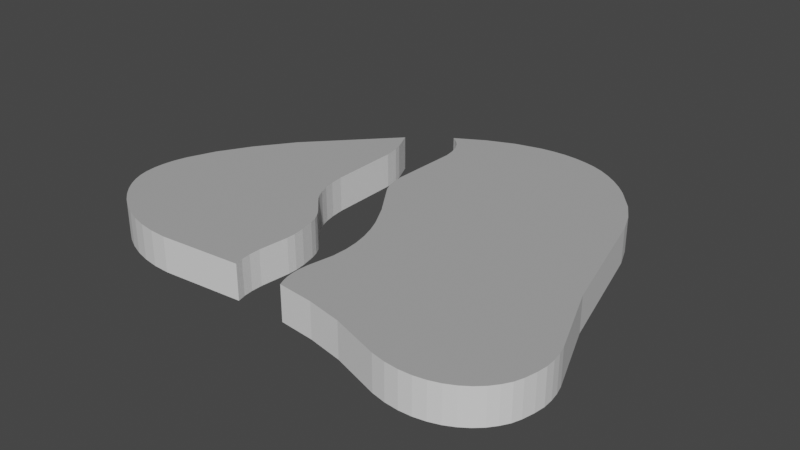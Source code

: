 # Source: 4.blend  (saved by Blender 2.83.19; exported with 4.5.12 LTS)
import bpy
from mathutils import Matrix  # noqa: F401  (used for matrix-valued properties, if any)

bpy.ops.wm.read_factory_settings(use_empty=True)
scene = bpy.context.scene
scene.name = 'Scene'

# ---- collections
col_collection = bpy.data.collections.new('Collection'); scene.collection.children.link(col_collection)
col_recurso_1_svg = bpy.data.collections.new('Recurso 1.svg'); scene.collection.children.link(col_recurso_1_svg)
col_recurso_2_svg = bpy.data.collections.new('Recurso 2.svg'); scene.collection.children.link(col_recurso_2_svg)
col_recurso_3_svg = bpy.data.collections.new('Recurso 3.svg'); scene.collection.children.link(col_recurso_3_svg)
col_recurso_4_svg = bpy.data.collections.new('Recurso 4.svg'); scene.collection.children.link(col_recurso_4_svg)
col_recurso_5_svg = bpy.data.collections.new('Recurso 5.svg'); scene.collection.children.link(col_recurso_5_svg)

# ---- materials (node trees are filled in below, after node groups)
mat_top = bpy.data.materials.new('top')
mat_top.use_transparent_shadow = False
mat_top.diffuse_color = (0.4109, 0.4109, 0.4109, 1.0)
mat_border = bpy.data.materials.new('border')
mat_border.use_transparent_shadow = False

# ---- material node trees
mat_border.use_nodes = True; mat_border.node_tree.nodes.clear()
_N = mat_border.node_tree.nodes; _L = mat_border.node_tree.links
n0 = _N.new('ShaderNodeBsdfPrincipled'); n0.name = 'Principled BSDF'; n0.location = (10, 300)
n0.distribution = 'GGX'
n0.subsurface_method = 'BURLEY'
n0.inputs[3].default_value = 1.45
n0.inputs[27].default_value = (0.0, 0.0, 0.0, 1.0)
n0.inputs[28].default_value = 1.0
n1 = _N.new('ShaderNodeOutputMaterial'); n1.name = 'Material Output'; n1.location = (300, 300)
_L.new(n0.outputs[0], n1.inputs[0])
n1.is_active_output = True

# ---- world
world_world = bpy.data.worlds.new('World'); scene.world = world_world
world_world.use_nodes = True; world_world.node_tree.nodes.clear()
_N = world_world.node_tree.nodes; _L = world_world.node_tree.links
n0 = _N.new('ShaderNodeOutputWorld'); n0.name = 'World Output'; n0.location = (300, 300)
n1 = _N.new('ShaderNodeBackground'); n1.name = 'Background'; n1.location = (10, 300)
n1.inputs[0].default_value = (0.05088, 0.05088, 0.05088, 1.0)
_L.new(n1.outputs[0], n0.inputs[0])
n0.is_active_output = True
world_world.color = (0.05088, 0.05088, 0.05088)
world_world.use_sun_shadow = False
world_world.sun_shadow_jitter_overblur = 0.0

# ---- meshes
me_curve_003 = bpy.data.meshes.new('Curve.003')
me_curve_003.from_pydata([(0.05687, 0.01714, 0.0), (0.05776, 0.02562, 0.0), (0.05776, 0.02819, 0.0), (0.05736, 0.03132, 0.0), (0.05641, 0.0354, 0.0), (0.05566, 0.03754, 0.0), (0.0547, 0.03931, 0.0), (0.05358, 0.04081, 0.0), (0.04847, 0.04628, 0.0), (0.04725, 0.04803, 0.0), (0.04616, 0.05014, 0.0), (0.04524, 0.05271, 0.0), (0.04452, 0.05584, 0.0), (0.04406, 0.05965, 0.0), (0.04367, 0.07992, 0.0), (0.04295, 0.08427, 0.0), (0.04225, 0.08655, 0.0), (0.03948, 0.09264, 0.0), (0.01781, 0.06972, 0.0), (0.01013, 0.05927, 0.0), (0.004758, 0.05003, 0.0), (0.001483, 0.04194, 0.0), (0.000563, 0.03829, 0.0), (8.528e-05, 0.0349, 0.0), (2.286e-05, 0.03176, 0.0), (0.0003487, 0.02885, 0.0), (0.001036, 0.02617, 0.0), (0.002045, 0.02378, 0.0), (0.003497, 0.02133, 0.0), (0.005376, 0.01887, 0.0), (0.007668, 0.01648, 0.0), (0.01036, 0.01422, 0.0), (0.01344, 0.01214, 0.0), (0.01688, 0.01032, 0.0), (0.02069, 0.008815, 0.0), (0.02483, 0.007687, 0.0), (0.02931, 0.007, 0.0), (0.03409, 0.006817, 0.0), (0.05781, 0.008829, 0.0), (0.05718, 0.01125, 0.0), (0.05686, 0.01399, 0.0), (0.1351, 0.01357, 0.0), (0.1359, 0.0169, 0.0), (0.1363, 0.01989, 0.0), (0.1362, 0.02265, 0.0), (0.1358, 0.02527, 0.0), (0.1351, 0.02785, 0.0), (0.1272, 0.04806, 0.0), (0.118, 0.08274, 0.0), (0.1157, 0.08852, 0.0), (0.1127, 0.09367, 0.0), (0.1076, 0.09994, 0.0), (0.1049, 0.1026, 0.0), (0.1021, 0.1049, 0.0), (0.09913, 0.1069, 0.0), (0.09604, 0.1086, 0.0), (0.09282, 0.1099, 0.0), (0.08947, 0.1108, 0.0), (0.086, 0.1114, 0.0), (0.0824, 0.1117, 0.0), (0.07868, 0.1116, 0.0), (0.07483, 0.1112, 0.0), (0.06702, 0.1093, 0.0), (0.05902, 0.106, 0.0), (0.05073, 0.1013, 0.0), (0.05171, 0.1006, 0.0), (0.0529, 0.09961, 0.0), (0.05419, 0.09815, 0.0), (0.05554, 0.09577, 0.0), (0.0564, 0.09306, 0.0), (0.05684, 0.09006, 0.0), (0.05637, 0.07021, 0.0), (0.05666, 0.06724, 0.0), (0.05731, 0.06455, 0.0), (0.05842, 0.06222, 0.0), (0.06529, 0.05196, 0.0), (0.06878, 0.04557, 0.0), (0.07025, 0.04207, 0.0), (0.07143, 0.03837, 0.0), (0.07224, 0.03447, 0.0), (0.07259, 0.03039, 0.0), (0.0724, 0.02611, 0.0), (0.07105, 0.01894, 0.0), (0.07083, 0.01647, 0.0), (0.07089, 0.01423, 0.0), (0.07119, 0.0122, 0.0), (0.07171, 0.01037, 0.0), (0.07239, 0.008722, 0.0), (0.08268, 0.007686, 0.0), (0.09266, 0.005682, 0.0), (0.1063, 0.001145, 0.0), (0.1103, 0.0003067, 0.0), (0.1141, 1.725e-06, 0.0), (0.1176, 0.0001832, 0.0), (0.1209, 0.0008047, 0.0), (0.1239, 0.00182, 0.0), (0.1266, 0.003182, 0.0), (0.129, 0.004844, 0.0), (0.1311, 0.006761, 0.0), (0.1328, 0.008885, 0.0), (0.1342, 0.01117, 0.0), (0.0824, 0.1117, 0.01), (0.07868, 0.1116, 0.01), (0.086, 0.1114, 0.01), (0.07483, 0.1112, 0.01), (0.08947, 0.1108, 0.01), (0.09282, 0.1099, 0.01), (0.06702, 0.1093, 0.01), (0.09604, 0.1086, 0.01), (0.09913, 0.1069, 0.01), (0.05902, 0.106, 0.01), (0.1021, 0.1049, 0.01), (0.1049, 0.1026, 0.01), (0.05073, 0.1013, 0.01), (0.1076, 0.09994, 0.01), (0.05171, 0.1006, 0.01), (0.0529, 0.09961, 0.01), (0.05419, 0.09815, 0.01), (0.05554, 0.09577, 0.01), (0.1127, 0.09367, 0.01), (0.0564, 0.09306, 0.01), (0.05684, 0.09006, 0.01), (0.1157, 0.08852, 0.01), (0.04225, 0.08655, 0.01), (0.03948, 0.09264, 0.01), (0.04295, 0.08427, 0.01), (0.118, 0.08274, 0.01), (0.04367, 0.07992, 0.01), (0.01781, 0.06972, 0.01), (0.05637, 0.07021, 0.01), (0.05666, 0.06724, 0.01), (0.05731, 0.06455, 0.01), (0.05842, 0.06222, 0.01), (0.01013, 0.05927, 0.01), (0.04406, 0.05965, 0.01), (0.04452, 0.05584, 0.01), (0.04524, 0.05271, 0.01), (0.06529, 0.05196, 0.01), (0.004758, 0.05003, 0.01), (0.1272, 0.04806, 0.01), (0.04616, 0.05014, 0.01), (0.04725, 0.04803, 0.01), (0.06878, 0.04557, 0.01), (0.04847, 0.04628, 0.01), (0.001483, 0.04194, 0.01), (0.07025, 0.04207, 0.01), (0.05358, 0.04081, 0.01), (0.07143, 0.03837, 0.01), (0.000563, 0.03829, 0.01), (0.0547, 0.03931, 0.01), (0.05566, 0.03754, 0.01), (0.07224, 0.03447, 0.01), (8.528e-05, 0.0349, 0.01), (0.05641, 0.0354, 0.01), (2.286e-05, 0.03176, 0.01), (0.07259, 0.03039, 0.01), (0.05736, 0.03132, 0.01), (0.0003487, 0.02885, 0.01), (0.1351, 0.02785, 0.01), (0.0724, 0.02611, 0.01), (0.05776, 0.02819, 0.01), (0.001036, 0.02617, 0.01), (0.1358, 0.02527, 0.01), (0.05776, 0.02562, 0.01), (0.002045, 0.02378, 0.01), (0.1362, 0.02265, 0.01), (0.003497, 0.02133, 0.01), (0.1363, 0.01989, 0.01), (0.005376, 0.01887, 0.01), (0.07105, 0.01894, 0.01), (0.1359, 0.0169, 0.01), (0.05687, 0.01714, 0.01), (0.007668, 0.01648, 0.01), (0.07083, 0.01647, 0.01), (0.1351, 0.01357, 0.01), (0.01036, 0.01422, 0.01), (0.07089, 0.01423, 0.01), (0.05686, 0.01399, 0.01), (0.01344, 0.01214, 0.01), (0.1342, 0.01117, 0.01), (0.07119, 0.0122, 0.01), (0.01688, 0.01032, 0.01), (0.05718, 0.01125, 0.01), (0.07171, 0.01037, 0.01), (0.1328, 0.008885, 0.01), (0.02069, 0.008815, 0.01), (0.07239, 0.008722, 0.01), (0.05781, 0.008829, 0.01), (0.1311, 0.006761, 0.01), (0.02483, 0.007687, 0.01), (0.08268, 0.007686, 0.01), (0.02931, 0.007, 0.01), (0.03409, 0.006817, 0.01), (0.129, 0.004844, 0.01), (0.09266, 0.005682, 0.01), (0.1266, 0.003182, 0.01), (0.1239, 0.00182, 0.01), (0.1063, 0.001145, 0.01), (0.1209, 0.0008047, 0.01), (0.1103, 0.0003067, 0.01), (0.1176, 0.0001832, 0.01), (0.1141, 1.725e-06, 0.01)], [], [(55, 54, 53, 52, 51, 50, 49, 48, 47, 46, 45, 44, 43, 42, 41, 100, 99, 98, 97, 96, 95, 94, 93, 92, 91, 90, 89, 88, 87, 86, 85, 84, 83, 82, 81, 80, 79, 78, 77, 76, 75, 74, 73, 72, 71, 70, 69, 68, 67, 66, 65, 64, 63, 62, 61, 60, 59, 58, 57, 56), (39, 38, 37, 36, 35, 34, 33, 32, 31, 30, 29, 28, 27, 26, 25, 24, 23, 22, 21, 20, 19, 18, 17, 16, 15, 14, 13, 12, 11, 10, 9, 8, 7, 6, 5, 4, 3, 2, 1, 0, 40), (108, 106, 105, 103, 101, 102, 104, 107, 110, 113, 115, 116, 117, 118, 120, 121, 129, 130, 131, 132, 137, 142, 145, 147, 151, 155, 159, 169, 173, 176, 180, 183, 186, 190, 194, 197, 199, 201, 200, 198, 196, 195, 193, 188, 184, 179, 174, 170, 167, 165, 162, 158, 139, 126, 122, 119, 114, 112, 111, 109), (182, 177, 171, 163, 160, 156, 153, 150, 149, 146, 143, 141, 140, 136, 135, 134, 127, 125, 123, 124, 128, 133, 138, 144, 148, 152, 154, 157, 161, 164, 166, 168, 172, 175, 178, 181, 185, 189, 191, 192, 187), (34, 35, 189, 185), (19, 20, 138, 133), (87, 88, 190, 186), (47, 48, 126, 139), (35, 36, 191, 189), (10, 11, 136, 140), (36, 37, 192, 191), (9, 10, 140, 141), (37, 38, 187, 192), (75, 76, 142, 137), (97, 98, 188, 193), (8, 9, 141, 143), (88, 89, 194, 190), (20, 21, 144, 138), (96, 97, 193, 195), (76, 77, 145, 142), (95, 96, 195, 196), (7, 8, 143, 146), (89, 90, 197, 194), (77, 78, 147, 145), (94, 95, 196, 198), (21, 22, 148, 144), (90, 91, 199, 197), (6, 7, 146, 149), (93, 94, 198, 200), (5, 6, 149, 150), (91, 92, 201, 199), (78, 79, 151, 147), (92, 93, 200, 201), (22, 23, 152, 148), (4, 5, 150, 153), (23, 24, 154, 152), (59, 60, 102, 101), (79, 80, 155, 151), (58, 59, 101, 103), (3, 4, 153, 156), (60, 61, 104, 102), (24, 25, 157, 154), (57, 58, 103, 105), (46, 47, 139, 158), (56, 57, 105, 106), (80, 81, 159, 155), (61, 62, 107, 104), (2, 3, 156, 160), (55, 56, 106, 108), (25, 26, 161, 157), (54, 55, 108, 109), (45, 46, 158, 162), (62, 63, 110, 107), (1, 2, 160, 163), (53, 54, 109, 111), (26, 27, 164, 161), (52, 53, 111, 112), (44, 45, 162, 165), (63, 64, 113, 110), (27, 28, 166, 164), (51, 52, 112, 114), (43, 44, 165, 167), (64, 65, 115, 113), (28, 29, 168, 166), (65, 66, 116, 115), (81, 82, 169, 159), (66, 67, 117, 116), (42, 43, 167, 170), (67, 68, 118, 117), (0, 1, 163, 171), (50, 51, 114, 119), (29, 30, 172, 168), (68, 69, 120, 118), (82, 83, 173, 169), (69, 70, 121, 120), (41, 42, 170, 174), (49, 50, 119, 122), (30, 31, 175, 172), (16, 17, 124, 123), (83, 84, 176, 173), (15, 16, 123, 125), (40, 0, 171, 177), (48, 49, 122, 126), (31, 32, 178, 175), (14, 15, 125, 127), (100, 41, 174, 179), (17, 18, 128, 124), (84, 85, 180, 176), (70, 71, 129, 121), (32, 33, 181, 178), (71, 72, 130, 129), (39, 40, 177, 182), (72, 73, 131, 130), (85, 86, 183, 180), (73, 74, 132, 131), (99, 100, 179, 184), (18, 19, 133, 128), (33, 34, 185, 181), (13, 14, 127, 134), (86, 87, 186, 183), (12, 13, 134, 135), (38, 39, 182, 187), (11, 12, 135, 136), (98, 99, 184, 188), (74, 75, 137, 132)])
me_curve_003.polygons.foreach_set('material_index', [0, 0, 0, 0, 1, 1, 1, 1, 1, 1, 1, 1, 1, 1, 1, 1, 1, 1, 1, 1, 1, 1, 1, 1, 1, 1, 1, 1, 1, 1, 1, 1, 1, 1, 1, 1, 1, 1, 1, 1, 1, 1, 1, 1, 1, 1, 1, 1, 1, 1, 1, 1, 1, 1, 1, 1, 1, 1, 1, 1, 1, 1, 1, 1, 1, 1, 1, 1, 1, 1, 1, 1, 1, 1, 1, 1, 1, 1, 1, 1, 1, 1, 1, 1, 1, 1, 1, 1, 1, 1, 1, 1, 1, 1, 1, 1, 1, 1, 1, 1, 1, 1, 1, 1, 1])
_uv = me_curve_003.uv_layers.new(name='UVMap')
_uv.uv.foreach_set('vector', [0.8177, 1.14, 0.853, 1.121, 0.8867, 1.098, 0.919, 1.072, 0.9499, 1.041, 1.007, 0.9699, 1.041, 0.9113, 1.069, 0.8454, 1.173, 0.4502, 1.263, 0.2199, 1.271, 0.1905, 1.276, 0.1607, 1.276, 0.1292, 1.272, 0.09511, 1.263, 0.05716, 1.252, 0.02981, 1.237, 0.003773, 1.217, -0.02043, 1.194, -0.04227, 1.166, -0.06122, 1.135, -0.07674, 1.101, -0.0883, 1.063, -0.09539, 1.023, -0.09745, 0.9802, -0.09398, 0.9349, -0.08443, 0.7793, -0.03272, 0.6655, -0.009886, 0.5483, 0.001917, 0.5405, 0.02074, 0.5346, 0.04159, 0.5312, 0.06467, 0.5305, 0.09018, 0.533, 0.1183, 0.5484, 0.2001, 0.5506, 0.2488, 0.5466, 0.2954, 0.5374, 0.3398, 0.5239, 0.3819, 0.5071, 0.4218, 0.4674, 0.4947, 0.3891, 0.6116, 0.3764, 0.6382, 0.369, 0.6687, 0.3657, 0.7026, 0.3711, 0.9288, 0.366, 0.963, 0.3563, 0.9939, 0.3409, 1.021, 0.3261, 1.038, 0.3126, 1.049, 0.3015, 1.057, 0.3959, 1.111, 0.4871, 1.148, 0.5761, 1.169, 0.62, 1.174, 0.6624, 1.175, 0.7034, 1.172, 0.7429, 1.165, 0.7811, 1.154, 0.3749, 0.03076, 0.3821, 0.003139, 0.1119, -0.01979, 0.05731, -0.01771, 0.006327, -0.009879, -0.04092, 0.002976, -0.08426, 0.02014, -0.1235, 0.0409, -0.1586, 0.06454, -0.1893, 0.09034, -0.2154, 0.1176, -0.2368, 0.1455, -0.2533, 0.1735, -0.2649, 0.2008, -0.2727, 0.2313, -0.2764, 0.2644, -0.2757, 0.3002, -0.2702, 0.3389, -0.2598, 0.3804, -0.2224, 0.4727, -0.1613, 0.5779, -0.07375, 0.697, 0.1733, 0.9582, 0.2048, 0.8888, 0.2128, 0.8629, 0.2209, 0.8133, 0.2255, 0.5823, 0.2307, 0.5389, 0.2388, 0.5032, 0.2494, 0.4739, 0.2618, 0.4499, 0.2756, 0.4299, 0.334, 0.3676, 0.3467, 0.3504, 0.3576, 0.3303, 0.3662, 0.306, 0.377, 0.2594, 0.3816, 0.2238, 0.3816, 0.1945, 0.3714, 0.0979, 0.3713, 0.06201, 0.8177, 1.14, 0.7811, 1.154, 0.7429, 1.165, 0.7034, 1.172, 0.6624, 1.175, 0.62, 1.174, 0.5761, 1.169, 0.4871, 1.148, 0.3959, 1.111, 0.3015, 1.057, 0.3126, 1.049, 0.3261, 1.038, 0.3409, 1.021, 0.3563, 0.9939, 0.366, 0.963, 0.3711, 0.9288, 0.3657, 0.7026, 0.369, 0.6687, 0.3764, 0.6382, 0.3891, 0.6116, 0.4674, 0.4947, 0.5071, 0.4218, 0.5239, 0.3819, 0.5374, 0.3398, 0.5466, 0.2954, 0.5506, 0.2488, 0.5484, 0.2001, 0.533, 0.1183, 0.5305, 0.09018, 0.5312, 0.06467, 0.5346, 0.04159, 0.5405, 0.02074, 0.5483, 0.001917, 0.6655, -0.009886, 0.7793, -0.03272, 0.9349, -0.08443, 0.9802, -0.09398, 1.023, -0.09745, 1.063, -0.09539, 1.101, -0.0883, 1.135, -0.07674, 1.166, -0.06122, 1.194, -0.04227, 1.217, -0.02043, 1.237, 0.003773, 1.252, 0.02981, 1.263, 0.05716, 1.272, 0.09511, 1.276, 0.1292, 1.276, 0.1607, 1.271, 0.1905, 1.263, 0.2199, 1.173, 0.4502, 1.069, 0.8454, 1.041, 0.9113, 1.007, 0.9699, 0.9499, 1.041, 0.919, 1.072, 0.8867, 1.098, 0.853, 1.121, 0.3749, 0.03076, 0.3713, 0.06201, 0.3714, 0.0979, 0.3816, 0.1945, 0.3816, 0.2238, 0.377, 0.2594, 0.3662, 0.306, 0.3576, 0.3303, 0.3467, 0.3504, 0.334, 0.3676, 0.2756, 0.4299, 0.2618, 0.4499, 0.2494, 0.4739, 0.2388, 0.5032, 0.2307, 0.5389, 0.2255, 0.5823, 0.2209, 0.8133, 0.2128, 0.8629, 0.2048, 0.8888, 0.1733, 0.9582, -0.07375, 0.697, -0.1613, 0.5779, -0.2224, 0.4727, -0.2598, 0.3804, -0.2702, 0.3389, -0.2757, 0.3002, -0.2764, 0.2644, -0.2727, 0.2313, -0.2649, 0.2008, -0.2533, 0.1735, -0.2368, 0.1455, -0.2154, 0.1176, -0.1893, 0.09034, -0.1586, 0.06454, -0.1235, 0.0409, -0.08426, 0.02014, -0.04092, 0.002976, 0.006327, -0.009879, 0.05731, -0.01771, 0.1119, -0.01979, 0.3821, 0.003139, -1.867, 0.4998, -1.933, 0.4998, -1.933, 0.2291, -1.867, 0.2291, -0.9003, 0.4998, -1.066, 0.4998, -1.066, 0.2291, -0.9003, 0.2291, 2.554, 0.7709, 2.394, 0.7709, 2.394, 0.5002, 2.554, 0.5002, 0.9176, 0.7709, 0.363, 0.7709, 0.363, 0.5002, 0.9176, 0.5002, -1.933, 0.4998, -2.003, 0.4998, -2.003, 0.2291, -1.933, 0.2291, 0.4616, 0.4998, 0.4193, 0.4998, 0.4193, 0.2291, 0.4616, 0.2291, -2.003, 0.4998, -2.077, 0.4998, -2.077, 0.2291, -2.003, 0.2291, 0.4983, 0.4998, 0.4616, 0.4998, 0.4616, 0.2291, 0.4983, 0.2291, -2.077, 0.4998, -2.446, 0.4998, -2.446, 0.2291, -2.077, 0.2291, -1.748, 0.7709, -1.861, 0.7709, -1.861, 0.5002, -1.748, 0.5002, 1.645, 0.7709, 1.601, 0.7709, 1.601, 0.5002, 1.645, 0.5002, 0.5312, 0.4998, 0.4983, 0.4998, 0.4983, 0.2291, 0.5312, 0.2291, 2.394, 0.7709, 2.237, 0.7709, 2.237, 0.5002, 2.394, 0.5002, -1.066, 0.4998, -1.201, 0.4998, -1.201, 0.2291, -1.066, 0.2291, 1.69, 0.7709, 1.645, 0.7709, 1.645, 0.5002, 1.69, 0.5002, -1.861, 0.7709, -1.92, 0.7709, -1.92, 0.5002, -1.861, 0.5002, 1.737, 0.7709, 1.69, 0.7709, 1.69, 0.5002, 1.737, 0.5002, 0.647, 0.4998, 0.5312, 0.4998, 0.5312, 0.2291, 0.647, 0.2291, 2.237, 0.7709, 2.014, 0.7709, 2.014, 0.5002, 2.237, 0.5002, -1.92, 0.7709, -1.98, 0.7709, -1.98, 0.5002, -1.92, 0.5002, 1.786, 0.7709, 1.737, 0.7709, 1.737, 0.5002, 1.786, 0.5002, -1.201, 0.4998, -1.259, 0.4998, -1.259, 0.2291, -1.201, 0.2291, 2.014, 0.7709, 1.951, 0.7709, 1.951, 0.5002, 2.014, 0.5002, 0.676, 0.4998, 0.647, 0.4998, 0.647, 0.2291, 0.676, 0.2291, 1.838, 0.7709, 1.786, 0.7709, 1.786, 0.5002, 1.838, 0.5002, 0.7071, 0.4998, 0.676, 0.4998, 0.676, 0.2291, 0.7071, 0.2291, 1.951, 0.7709, 1.893, 0.7709, 1.893, 0.5002, 1.951, 0.5002, -1.98, 0.7709, -2.041, 0.7709, -2.041, 0.5002, -1.98, 0.5002, 1.893, 0.7709, 1.838, 0.7709, 1.838, 0.5002, 1.893, 0.5002, -1.259, 0.4998, -1.312, 0.4998, -1.312, 0.2291, -1.259, 0.2291, 0.7421, 0.4998, 0.7071, 0.4998, 0.7071, 0.2291, 0.7421, 0.2291, -1.312, 0.4998, -1.36, 0.4998, -1.36, 0.2291, -1.312, 0.2291, -0.3928, 0.7709, -0.4504, 0.7709, -0.4504, 0.5002, -0.3928, 0.5002, -2.041, 0.7709, -2.105, 0.7709, -2.105, 0.5002, -2.041, 0.5002, -0.337, 0.7709, -0.3928, 0.7709, -0.3928, 0.5002, -0.337, 0.5002, 0.807, 0.4998, 0.7421, 0.4998, 0.7421, 0.2291, 0.807, 0.2291, -0.4504, 0.7709, -0.5103, 0.7709, -0.5103, 0.5002, -0.4504, 0.5002, -1.36, 0.4998, -1.406, 0.4998, -1.406, 0.2291, -1.36, 0.2291, -0.2824, 0.7709, -0.337, 0.7709, -0.337, 0.5002, -0.2824, 0.5002, 1.253, 0.7709, 0.9176, 0.7709, 0.9176, 0.5002, 1.253, 0.5002, -0.2286, 0.7709, -0.2824, 0.7709, -0.2824, 0.5002, -0.2286, 0.5002, -2.105, 0.7709, -2.171, 0.7709, -2.171, 0.5002, -2.105, 0.5002, -0.5103, 0.7709, -0.6346, 0.7709, -0.6346, 0.5002, -0.5103, 0.5002, 0.8557, 0.4998, 0.807, 0.4998, 0.807, 0.2291, 0.8557, 0.2291, -0.1749, 0.7709, -0.2286, 0.7709, -0.2286, 0.5002, -0.1749, 0.5002, -1.406, 0.4998, -1.448, 0.4998, -1.448, 0.2291, -1.406, 0.2291, -0.1207, 0.7709, -0.1749, 0.7709, -0.1749, 0.5002, -0.1207, 0.5002, 1.295, 0.7709, 1.253, 0.7709, 1.253, 0.5002, 1.295, 0.5002, -0.6346, 0.7709, -0.768, 0.7709, -0.768, 0.5002, -0.6346, 0.5002, 0.8955, 0.4998, 0.8557, 0.4998, 0.8557, 0.2291, 0.8955, 0.2291, -0.06549, 0.7709, -0.1207, 0.7709, -0.1207, 0.5002, -0.06549, 0.5002, -1.448, 0.4998, -1.488, 0.4998, -1.488, 0.2291, -1.448, 0.2291, -0.008811, 0.7709, -0.06549, 0.7709, -0.06549, 0.5002, -0.008811, 0.5002, 1.336, 0.7709, 1.295, 0.7709, 1.295, 0.5002, 1.336, 0.5002, -0.768, 0.7709, -0.9158, 0.7709, -0.9158, 0.5002, -0.768, 0.5002, -1.488, 0.4998, -1.533, 0.4998, -1.533, 0.2291, -1.488, 0.2291, 0.0498, 0.7709, -0.008811, 0.7709, -0.008811, 0.5002, 0.0498, 0.5002, 1.378, 0.7709, 1.336, 0.7709, 1.336, 0.5002, 1.378, 0.5002, -0.9158, 0.7709, -0.934, 0.7709, -0.934, 0.5002, -0.9158, 0.5002, -1.533, 0.4998, -1.58, 0.4998, -1.58, 0.2291, -1.533, 0.2291, -0.934, 0.7709, -0.9581, 0.7709, -0.9581, 0.5002, -0.934, 0.5002, -2.171, 0.7709, -2.284, 0.7709, -2.284, 0.5002, -2.171, 0.5002, -0.9581, 0.7709, -0.9884, 0.7709, -0.9884, 0.5002, -0.9581, 0.5002, 1.425, 0.7709, 1.378, 0.7709, 1.378, 0.5002, 1.425, 0.5002, -0.9884, 0.7709, -1.031, 0.7709, -1.031, 0.5002, -0.9884, 0.5002, 1.027, 0.4998, 0.8955, 0.4998, 0.8955, 0.2291, 1.027, 0.2291, 0.1742, 0.7709, 0.0498, 0.7709, 0.0498, 0.5002, 0.1742, 0.5002, -1.58, 0.4998, -1.632, 0.4998, -1.632, 0.2291, -1.58, 0.2291, -1.031, 0.7709, -1.075, 0.7709, -1.075, 0.5002, -1.031, 0.5002, -2.284, 0.7709, -2.322, 0.7709, -2.322, 0.5002, -2.284, 0.5002, -1.075, 0.7709, -1.122, 0.7709, -1.122, 0.5002, -1.075, 0.5002, 1.478, 0.7709, 1.425, 0.7709, 1.425, 0.5002, 1.478, 0.5002, 0.2662, 0.7709, 0.1742, 0.7709, 0.1742, 0.5002, 0.2662, 0.5002, -1.632, 0.4998, -1.686, 0.4998, -1.686, 0.2291, -1.632, 0.2291, -0.1084, 0.4998, -0.2118, 0.4998, -0.2118, 0.2291, -0.1084, 0.2291, -2.322, 0.7709, -2.357, 0.7709, -2.357, 0.5002, -2.322, 0.5002, -0.07153, 0.4998, -0.1084, 0.4998, -0.1084, 0.2291, -0.07153, 0.2291, 1.076, 0.4998, 1.027, 0.4998, 1.027, 0.2291, 1.076, 0.2291, 0.363, 0.7709, 0.2662, 0.7709, 0.2662, 0.5002, 0.363, 0.5002, -1.686, 0.4998, -1.743, 0.4998, -1.743, 0.2291, -1.686, 0.2291, -0.003317, 0.4998, -0.07153, 0.4998, -0.07153, 0.2291, -0.003318, 0.2291, 1.518, 0.7709, 1.478, 0.7709, 1.478, 0.5002, 1.518, 0.5002, -0.2118, 0.4998, -0.6998, 0.4998, -0.6998, 0.2291, -0.2118, 0.2291, -2.357, 0.7709, -2.389, 0.7709, -2.389, 0.5002, -2.357, 0.5002, -1.122, 0.7709, -1.429, 0.7709, -1.429, 0.5002, -1.122, 0.5002, -1.743, 0.4998, -1.804, 0.4998, -1.804, 0.2291, -1.743, 0.2291, -1.429, 0.7709, -1.475, 0.7709, -1.475, 0.5002, -1.429, 0.5002, 1.119, 0.4998, 1.076, 0.4998, 1.076, 0.2291, 1.119, 0.2291, -1.475, 0.7709, -1.518, 0.7709, -1.518, 0.5002, -1.475, 0.5002, -2.389, 0.7709, -2.418, 0.7709, -2.418, 0.5002, -2.389, 0.5002, -1.518, 0.7709, -1.557, 0.7709, -1.557, 0.5002, -1.518, 0.5002, 1.559, 0.7709, 1.518, 0.7709, 1.518, 0.5002, 1.559, 0.5002, -0.6998, 0.4998, -0.9003, 0.4998, -0.9003, 0.2291, -0.6998, 0.2291, -1.804, 0.4998, -1.867, 0.4998, -1.867, 0.2291, -1.804, 0.2291, 0.3103, 0.4998, -0.003317, 0.4998, -0.003318, 0.2291, 0.3103, 0.2291, -2.418, 0.7709, -2.446, 0.7709, -2.446, 0.5002, -2.418, 0.5002, 0.3696, 0.4998, 0.3103, 0.4998, 0.3103, 0.2291, 0.3696, 0.2291, 1.157, 0.4998, 1.119, 0.4998, 1.119, 0.2291, 1.157, 0.2291, 0.4193, 0.4998, 0.3696, 0.4998, 0.3696, 0.2291, 0.4193, 0.2291, 1.601, 0.7709, 1.559, 0.7709, 1.559, 0.5002, 1.601, 0.5002, -1.557, 0.7709, -1.748, 0.7709, -1.748, 0.5002, -1.557, 0.5002])
me_curve_003.materials.append(mat_top)
me_curve_003.materials.append(mat_border)
me_curve_003.use_remesh_fix_poles = True
me_curve_003.use_remesh_preserve_attributes = False
me_curve_003.use_mirror_vertex_groups = False
me_curve_003.update()

# ---- objects
ob_curve = bpy.data.objects.new('Curve', me_curve_003)

# ---- transforms, parenting, visibility, modifiers, constraints
ob_curve.location = (0.0, 0.0, 0.0)
ob_curve.scale = (400.0, 400.0, 400.0)
ob_curve.lineart.crease_threshold = 0.0

# ---- collection membership
col_recurso_5_svg.objects.link(ob_curve)

# ---- scene / render settings (as saved in the file)
scene.frame_start = 1; scene.frame_end = 250; scene.frame_set(1)
scene.render.engine = 'BLENDER_EEVEE_NEXT'
scene.cycles.use_denoising = False
scene.cycles.samples = 128
scene.cycles.sampling_pattern = 'TABULATED_SOBOL'
scene.cycles.use_adaptive_sampling = False
scene.cycles.use_light_tree = False
scene.view_settings.view_transform = 'Filmic'
bpy.context.view_layer.update()

# ---- added for rendering (the .blend has no active camera and no usable light): camera, sun
cam_auto = bpy.data.cameras.new('AutoCamera')
cam_auto.lens = 50.0
cam_auto.sensor_width = 36.0
cam_auto.clip_end = 1146.24
ob_auto_camera = bpy.data.objects.new('AutoCamera', cam_auto)
scene.collection.objects.link(ob_auto_camera)
ob_auto_camera.location = (92.5747, -56.0343, 54.2506)
ob_auto_camera.rotation_euler = (1.09748, -7.21219e-08, 0.694738)
scene.camera = ob_auto_camera
light_auto_sun = bpy.data.lights.new('AutoSun', 'SUN')
light_auto_sun.energy = 3.0
light_auto_sun.angle = 0.0523599
ob_auto_sun = bpy.data.objects.new('AutoSun', light_auto_sun)
scene.collection.objects.link(ob_auto_sun)
ob_auto_sun.rotation_euler = (0.872665, 0.174533, 0.523599)
bpy.context.view_layer.update()
